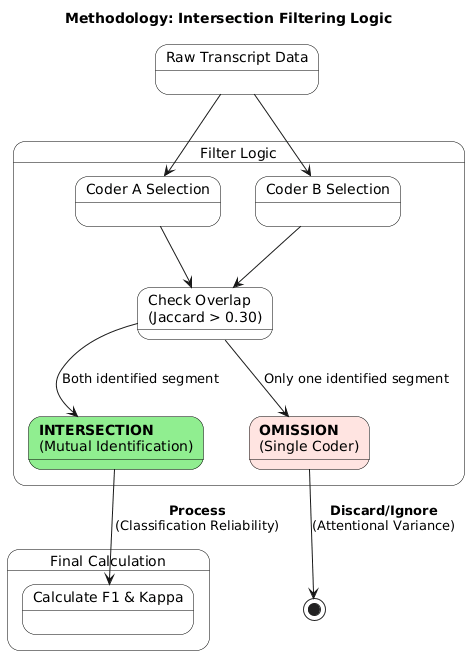

The diagram above was rendered by PlantUML. Its source (embedded in the PNG):
@startuml
' To preview: Alt + D
' To export: Ctrl + Shift + P -> "PlantUML: Export Current Diagram" -> Select format

skinparam state {
    BackgroundColor White
    BorderColor Black
    StartColor Black
    EndColor Black
}
skinparam shadowing false

title Methodology: Intersection Filtering Logic

state "Raw Transcript Data" as Raw

state "Filter Logic" as Filter {
    state "Coder A Selection" as A
    state "Coder B Selection" as B
    
    state "Check Overlap\n(Jaccard > 0.30)" as Check
    
    state "<b>INTERSECTION</b>\n(Mutual Identification)" as Mut #lightgreen
    state "<b>OMISSION</b>\n(Single Coder)" as Single #mistyrose
}

state "Final Calculation" as Calc {
    state "Calculate F1 & Kappa" as Stats
}

Raw --> A
Raw --> B

A --> Check
B --> Check

Check --> Mut : Both identified segment
Check --> Single : Only one identified segment

Single --> [*] : <b>Discard/Ignore</b>\n(Attentional Variance)
Mut --> Stats : <b>Process</b>\n(Classification Reliability)
@enduml